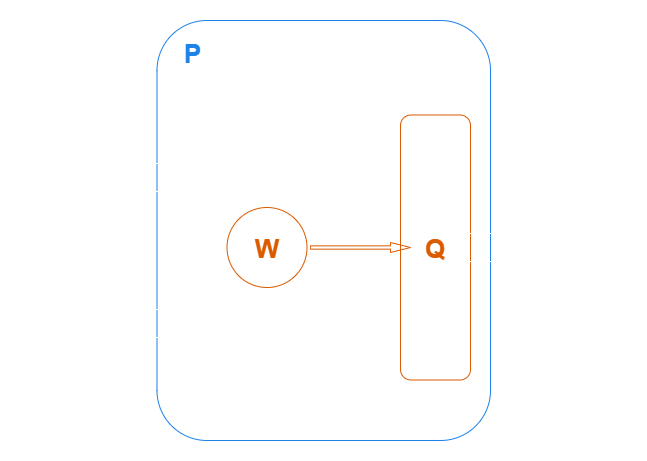

The diagram above was exported from draw.io. Its source (the exported page's mxGraphModel, read from the mxfile embedded in the PNG):
<mxGraphModel dx="3217" dy="2676" grid="1" gridSize="10" guides="1" tooltips="1" connect="1" arrows="1" fold="1" page="1" pageScale="1" pageWidth="827" pageHeight="1169" math="0" shadow="0">
  <root>
    <mxCell id="0" />
    <mxCell id="1" parent="0" />
    <mxCell id="TbnvBTqgWaZ3qv4_KwBT-1" value="" style="rounded=1;whiteSpace=wrap;html=1;strokeColor=#3399FF;fillColor=none;labelBackgroundColor=none;" vertex="1" parent="1">
      <mxGeometry x="66.5" y="-342" width="333.5" height="420" as="geometry" />
    </mxCell>
    <mxCell id="TbnvBTqgWaZ3qv4_KwBT-2" value="" style="rounded=1;whiteSpace=wrap;html=1;strokeColor=default;fillColor=none;labelBackgroundColor=none;" vertex="1" parent="1">
      <mxGeometry x="86.5" y="-290" width="180" height="350" as="geometry" />
    </mxCell>
    <mxCell id="TbnvBTqgWaZ3qv4_KwBT-3" value="&lt;span style=&quot;color: rgb(0, 0, 0); font-family: Helvetica; font-style: normal; font-variant-ligatures: normal; font-variant-caps: normal; letter-spacing: normal; orphans: 2; text-indent: 0px; text-transform: none; widows: 2; word-spacing: 0px; -webkit-text-stroke-width: 0px; white-space: normal; text-decoration-thickness: initial; text-decoration-style: initial; text-decoration-color: initial; float: none; display: inline !important;&quot;&gt;T&lt;/span&gt;" style="text;whiteSpace=wrap;html=1;fontSize=26;fontStyle=1;align=center;fillColor=none;labelBackgroundColor=none;" vertex="1" parent="1">
      <mxGeometry x="100" y="-280" width="28.5" height="40" as="geometry" />
    </mxCell>
    <mxCell id="TbnvBTqgWaZ3qv4_KwBT-4" value="&lt;span style=&quot;font-family: Helvetica; font-style: normal; font-variant-ligatures: normal; font-variant-caps: normal; letter-spacing: normal; orphans: 2; text-indent: 0px; text-transform: none; widows: 2; word-spacing: 0px; -webkit-text-stroke-width: 0px; white-space: normal; text-decoration-thickness: initial; text-decoration-style: initial; text-decoration-color: initial; float: none; display: inline !important;&quot;&gt;&lt;font color=&quot;#3399ff&quot;&gt;P&lt;/font&gt;&lt;/span&gt;" style="text;whiteSpace=wrap;html=1;fontSize=26;fontStyle=1;align=center;fillColor=none;labelBackgroundColor=none;" vertex="1" parent="1">
      <mxGeometry x="86.5" y="-330" width="31" height="40" as="geometry" />
    </mxCell>
    <mxCell id="TbnvBTqgWaZ3qv4_KwBT-5" value="" style="html=1;shadow=0;dashed=0;align=center;verticalAlign=middle;shape=mxgraph.arrows2.arrow;dy=0.6;dx=40;notch=0;strokeColor=#000000;fillColor=none;labelBackgroundColor=none;" vertex="1" parent="1">
      <mxGeometry x="10" y="-220" width="100" height="70" as="geometry" />
    </mxCell>
    <mxCell id="TbnvBTqgWaZ3qv4_KwBT-6" value="" style="html=1;shadow=0;dashed=0;align=center;verticalAlign=middle;shape=mxgraph.arrows2.arrow;dy=0.6;dx=40;notch=0;strokeColor=#000000;fillColor=none;labelBackgroundColor=none;" vertex="1" parent="1">
      <mxGeometry x="10" y="-74" width="100" height="70" as="geometry" />
    </mxCell>
    <mxCell id="TbnvBTqgWaZ3qv4_KwBT-7" value="&lt;span style=&quot;color: rgb(0, 0, 0); font-family: Helvetica; font-style: normal; font-variant-ligatures: normal; font-variant-caps: normal; letter-spacing: normal; orphans: 2; text-indent: 0px; text-transform: none; widows: 2; word-spacing: 0px; -webkit-text-stroke-width: 0px; white-space: normal; text-decoration-thickness: initial; text-decoration-style: initial; text-decoration-color: initial; float: none; display: inline !important;&quot;&gt;x: str&lt;/span&gt;" style="text;whiteSpace=wrap;html=1;fontSize=26;fontStyle=1;align=center;fillColor=none;labelBackgroundColor=none;" vertex="1" parent="1">
      <mxGeometry x="-70" y="-205" width="70" height="40" as="geometry" />
    </mxCell>
    <mxCell id="TbnvBTqgWaZ3qv4_KwBT-8" value="&lt;span style=&quot;color: rgb(0, 0, 0); font-family: Helvetica; font-style: normal; font-variant-ligatures: normal; font-variant-caps: normal; letter-spacing: normal; orphans: 2; text-indent: 0px; text-transform: none; widows: 2; word-spacing: 0px; -webkit-text-stroke-width: 0px; white-space: normal; text-decoration-thickness: initial; text-decoration-style: initial; text-decoration-color: initial; float: none; display: inline !important;&quot;&gt;y: str&lt;/span&gt;" style="text;whiteSpace=wrap;html=1;fontSize=26;fontStyle=1;align=center;fillColor=none;labelBackgroundColor=none;" vertex="1" parent="1">
      <mxGeometry x="-70" y="-59" width="70" height="40" as="geometry" />
    </mxCell>
    <mxCell id="TbnvBTqgWaZ3qv4_KwBT-9" value="&lt;span style=&quot;color: rgb(0, 0, 0); font-family: Helvetica; font-style: normal; font-variant-ligatures: normal; font-variant-caps: normal; letter-spacing: normal; orphans: 2; text-indent: 0px; text-transform: none; widows: 2; word-spacing: 0px; -webkit-text-stroke-width: 0px; white-space: normal; text-decoration-thickness: initial; text-decoration-style: initial; text-decoration-color: initial; float: none; display: inline !important;&quot;&gt;int&lt;/span&gt;" style="text;whiteSpace=wrap;html=1;fontSize=26;fontStyle=1;align=center;fillColor=none;labelBackgroundColor=none;" vertex="1" parent="1">
      <mxGeometry x="466.25" y="-135" width="70" height="40" as="geometry" />
    </mxCell>
    <mxCell id="TbnvBTqgWaZ3qv4_KwBT-10" value="" style="ellipse;whiteSpace=wrap;html=1;aspect=fixed;strokeColor=#FF8000;fillColor=none;labelBackgroundColor=none;" vertex="1" parent="1">
      <mxGeometry x="136.5" y="-155" width="80" height="80" as="geometry" />
    </mxCell>
    <mxCell id="TbnvBTqgWaZ3qv4_KwBT-11" value="&lt;span style=&quot;font-family: Helvetica; font-style: normal; font-variant-ligatures: normal; font-variant-caps: normal; letter-spacing: normal; orphans: 2; text-indent: 0px; text-transform: none; widows: 2; word-spacing: 0px; -webkit-text-stroke-width: 0px; white-space: normal; text-decoration-thickness: initial; text-decoration-style: initial; text-decoration-color: initial; float: none; display: inline !important;&quot;&gt;W&lt;/span&gt;" style="text;whiteSpace=wrap;html=1;fontSize=26;fontStyle=1;align=center;fontColor=#FF8000;fillColor=none;labelBackgroundColor=none;" vertex="1" parent="1">
      <mxGeometry x="141.5" y="-135" width="70" height="40" as="geometry" />
    </mxCell>
    <mxCell id="TbnvBTqgWaZ3qv4_KwBT-12" value="" style="rounded=1;whiteSpace=wrap;html=1;fontColor=#CCCCFF;strokeColor=#FF8000;fontSize=17;fillColor=none;labelBackgroundColor=none;" vertex="1" parent="1">
      <mxGeometry x="310" y="-247.5" width="70" height="265" as="geometry" />
    </mxCell>
    <mxCell id="TbnvBTqgWaZ3qv4_KwBT-13" value="&lt;span style=&quot;font-family: Helvetica; font-style: normal; font-variant-ligatures: normal; font-variant-caps: normal; letter-spacing: normal; orphans: 2; text-indent: 0px; text-transform: none; widows: 2; word-spacing: 0px; -webkit-text-stroke-width: 0px; white-space: normal; text-decoration-thickness: initial; text-decoration-style: initial; text-decoration-color: initial; float: none; display: inline !important;&quot;&gt;Q&lt;/span&gt;" style="text;whiteSpace=wrap;html=1;fontSize=26;fontStyle=1;align=center;fontColor=#FF8000;fillColor=none;labelBackgroundColor=none;" vertex="1" parent="1">
      <mxGeometry x="330.75" y="-135" width="28.5" height="40" as="geometry" />
    </mxCell>
    <mxCell id="TbnvBTqgWaZ3qv4_KwBT-14" value="" style="html=1;shadow=0;dashed=0;align=center;verticalAlign=middle;shape=mxgraph.arrows2.arrow;dy=0.67;dx=20;notch=0;strokeColor=#FF8000;fillColor=none;labelBackgroundColor=none;" vertex="1" parent="1">
      <mxGeometry x="220" y="-120" width="100" height="10" as="geometry" />
    </mxCell>
    <mxCell id="TbnvBTqgWaZ3qv4_KwBT-15" value="" style="html=1;shadow=0;dashed=0;align=center;verticalAlign=middle;shape=mxgraph.arrows2.arrow;dy=0.6;dx=40;notch=0;strokeColor=#000000;fillColor=none;labelBackgroundColor=none;" vertex="1" parent="1">
      <mxGeometry x="369.25" y="-150" width="100" height="70" as="geometry" />
    </mxCell>
  </root>
</mxGraphModel>